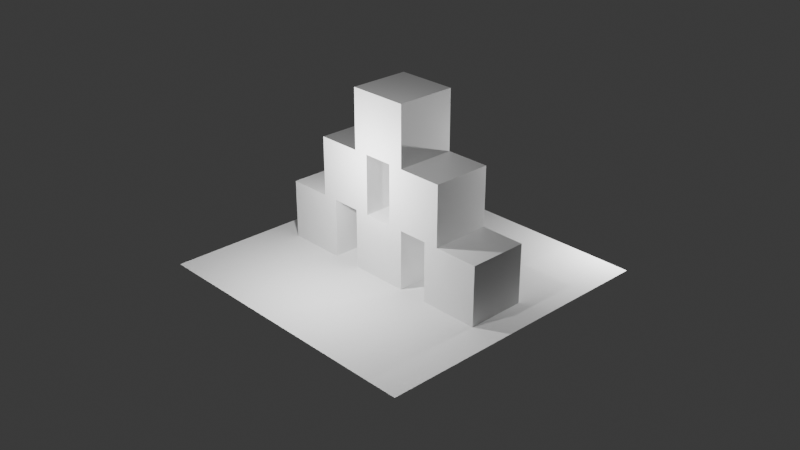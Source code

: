 # Source: Piramida.blend  (saved by Blender 4.2.66; exported with 4.5.12 LTS)
import bpy
from mathutils import Matrix  # noqa: F401  (used for matrix-valued properties, if any)

bpy.ops.wm.read_factory_settings(use_empty=True)
scene = bpy.context.scene
scene.name = 'Scene'

# ---- collections
col_collection = bpy.data.collections.new('Collection'); scene.collection.children.link(col_collection)

# ---- materials (node trees are filled in below, after node groups)
mat_material = bpy.data.materials.new('Material')
mat_material.alpha_threshold = 0.0
mat_material.use_transparent_shadow = False
mat_material.roughness = 0.5
mat_material.line_color = (0.0, 0.0, 0.0, 1.0)
mat_material_001 = bpy.data.materials.new('Material.001')
mat_material_001.alpha_threshold = 0.0
mat_material_001.use_transparent_shadow = False
mat_material_001.roughness = 0.5
mat_material_001.line_color = (0.0, 0.0, 0.0, 1.0)

# ---- material node trees
mat_material.use_nodes = True; mat_material.node_tree.nodes.clear()
_N = mat_material.node_tree.nodes; _L = mat_material.node_tree.links
n0 = _N.new('ShaderNodeOutputMaterial'); n0.name = 'Material Output'; n0.location = (300, 300)
n1 = _N.new('ShaderNodeBsdfPrincipled'); n1.name = 'Principled BSDF'; n1.location = (10, 300)
n1.inputs[3].default_value = 1.45
_L.new(n1.outputs[0], n0.inputs[0])
n0.is_active_output = True
mat_material_001.use_nodes = True; mat_material_001.node_tree.nodes.clear()
_N = mat_material_001.node_tree.nodes; _L = mat_material_001.node_tree.links
n0 = _N.new('ShaderNodeOutputMaterial'); n0.name = 'Material Output'; n0.location = (300, 300)
n1 = _N.new('ShaderNodeBsdfPrincipled'); n1.name = 'Principled BSDF'; n1.location = (10, 300)
n1.inputs[3].default_value = 1.45
_L.new(n1.outputs[0], n0.inputs[0])
n0.is_active_output = True

# ---- world
world_world = bpy.data.worlds.new('World'); scene.world = world_world
world_world.use_nodes = True; world_world.node_tree.nodes.clear()
_N = world_world.node_tree.nodes; _L = world_world.node_tree.links
n0 = _N.new('ShaderNodeOutputWorld'); n0.name = 'World Output'; n0.location = (300, 300)
n1 = _N.new('ShaderNodeBackground'); n1.name = 'Background'; n1.location = (10, 300)
n1.inputs[0].default_value = (0.05088, 0.05088, 0.05088, 1.0)
_L.new(n1.outputs[0], n0.inputs[0])
n0.is_active_output = True
world_world.color = (0.05088, 0.05088, 0.05088)
world_world.sun_shadow_jitter_overblur = 0.0

# ---- cameras
cam_camera = bpy.data.cameras.new('Camera')
cam_camera.clip_end = 100.0
cam_camera.ortho_scale = 7.314

# ---- lights
light_light = bpy.data.lights.new('Light', 'POINT')
light_light.energy = 1000.0
light_light.shadow_soft_size = 0.1
light_light_001 = bpy.data.lights.new('Light.001', 'POINT')
light_light_001.energy = 1000.0
light_light_001.shadow_soft_size = 0.1
light_light_002 = bpy.data.lights.new('Light.002', 'POINT')
light_light_002.energy = 1000.0
light_light_002.shadow_soft_size = 0.1

# ---- meshes
me_cube = bpy.data.meshes.new('Cube')
me_cube.from_pydata([(1.0, 1.0, 1.0), (1.0, 1.0, -1.0), (1.0, -1.0, 1.0), (1.0, -1.0, -1.0), (-1.0, 1.0, 1.0), (-1.0, 1.0, -1.0), (-1.0, -1.0, 1.0), (-1.0, -1.0, -1.0)], [], [(0, 4, 6, 2), (3, 2, 6, 7), (7, 6, 4, 5), (5, 1, 3, 7), (1, 0, 2, 3), (5, 4, 0, 1)])
_uv = me_cube.uv_layers.new(name='UVMap')
_uv.uv.foreach_set('vector', [0.625, 0.5, 0.875, 0.5, 0.875, 0.75, 0.625, 0.75, 0.375, 0.75, 0.625, 0.75, 0.625, 1.0, 0.375, 1.0, 0.375, 0.0, 0.625, 0.0, 0.625, 0.25, 0.375, 0.25, 0.125, 0.5, 0.375, 0.5, 0.375, 0.75, 0.125, 0.75, 0.375, 0.5, 0.625, 0.5, 0.625, 0.75, 0.375, 0.75, 0.375, 0.25, 0.625, 0.25, 0.625, 0.5, 0.375, 0.5])
me_cube.materials.append(mat_material)
me_cube.use_mirror_vertex_groups = False
me_cube.update()
me_cube_001 = bpy.data.meshes.new('Cube.001')
me_cube_001.from_pydata([(1.0, 1.0, 1.0), (1.0, 1.0, -1.0), (1.0, -1.0, 1.0), (1.0, -1.0, -1.0), (-1.0, 1.0, 1.0), (-1.0, 1.0, -1.0), (-1.0, -1.0, 1.0), (-1.0, -1.0, -1.0)], [], [(0, 4, 6, 2), (3, 2, 6, 7), (7, 6, 4, 5), (5, 1, 3, 7), (1, 0, 2, 3), (5, 4, 0, 1)])
_uv = me_cube_001.uv_layers.new(name='UVMap')
_uv.uv.foreach_set('vector', [0.625, 0.5, 0.875, 0.5, 0.875, 0.75, 0.625, 0.75, 0.375, 0.75, 0.625, 0.75, 0.625, 1.0, 0.375, 1.0, 0.375, 0.0, 0.625, 0.0, 0.625, 0.25, 0.375, 0.25, 0.125, 0.5, 0.375, 0.5, 0.375, 0.75, 0.125, 0.75, 0.375, 0.5, 0.625, 0.5, 0.625, 0.75, 0.375, 0.75, 0.375, 0.25, 0.625, 0.25, 0.625, 0.5, 0.375, 0.5])
me_cube_001.materials.append(mat_material)
me_cube_001.use_mirror_vertex_groups = False
me_cube_001.update()
me_cube_002 = bpy.data.meshes.new('Cube.002')
me_cube_002.from_pydata([(1.0, 1.0, 1.0), (1.0, 1.0, -1.0), (1.0, -1.0, 1.0), (1.0, -1.0, -1.0), (-1.0, 1.0, 1.0), (-1.0, 1.0, -1.0), (-1.0, -1.0, 1.0), (-1.0, -1.0, -1.0)], [], [(0, 4, 6, 2), (3, 2, 6, 7), (7, 6, 4, 5), (5, 1, 3, 7), (1, 0, 2, 3), (5, 4, 0, 1)])
_uv = me_cube_002.uv_layers.new(name='UVMap')
_uv.uv.foreach_set('vector', [0.625, 0.5, 0.875, 0.5, 0.875, 0.75, 0.625, 0.75, 0.375, 0.75, 0.625, 0.75, 0.625, 1.0, 0.375, 1.0, 0.375, 0.0, 0.625, 0.0, 0.625, 0.25, 0.375, 0.25, 0.125, 0.5, 0.375, 0.5, 0.375, 0.75, 0.125, 0.75, 0.375, 0.5, 0.625, 0.5, 0.625, 0.75, 0.375, 0.75, 0.375, 0.25, 0.625, 0.25, 0.625, 0.5, 0.375, 0.5])
me_cube_002.materials.append(mat_material)
me_cube_002.use_mirror_vertex_groups = False
me_cube_002.update()
me_cube_003 = bpy.data.meshes.new('Cube.003')
me_cube_003.from_pydata([(1.0, 1.0, 1.0), (1.0, 1.0, -1.0), (1.0, -1.0, 1.0), (1.0, -1.0, -1.0), (-1.0, 1.0, 1.0), (-1.0, 1.0, -1.0), (-1.0, -1.0, 1.0), (-1.0, -1.0, -1.0)], [], [(0, 4, 6, 2), (3, 2, 6, 7), (7, 6, 4, 5), (5, 1, 3, 7), (1, 0, 2, 3), (5, 4, 0, 1)])
_uv = me_cube_003.uv_layers.new(name='UVMap')
_uv.uv.foreach_set('vector', [0.625, 0.5, 0.875, 0.5, 0.875, 0.75, 0.625, 0.75, 0.375, 0.75, 0.625, 0.75, 0.625, 1.0, 0.375, 1.0, 0.375, 0.0, 0.625, 0.0, 0.625, 0.25, 0.375, 0.25, 0.125, 0.5, 0.375, 0.5, 0.375, 0.75, 0.125, 0.75, 0.375, 0.5, 0.625, 0.5, 0.625, 0.75, 0.375, 0.75, 0.375, 0.25, 0.625, 0.25, 0.625, 0.5, 0.375, 0.5])
me_cube_003.materials.append(mat_material)
me_cube_003.use_mirror_vertex_groups = False
me_cube_003.update()
me_cube_004 = bpy.data.meshes.new('Cube.004')
me_cube_004.from_pydata([(1.0, 1.0, 1.0), (1.0, 1.0, -1.0), (1.0, -1.0, 1.0), (1.0, -1.0, -1.0), (-1.0, 1.0, 1.0), (-1.0, 1.0, -1.0), (-1.0, -1.0, 1.0), (-1.0, -1.0, -1.0)], [], [(0, 4, 6, 2), (3, 2, 6, 7), (7, 6, 4, 5), (5, 1, 3, 7), (1, 0, 2, 3), (5, 4, 0, 1)])
_uv = me_cube_004.uv_layers.new(name='UVMap')
_uv.uv.foreach_set('vector', [0.625, 0.5, 0.875, 0.5, 0.875, 0.75, 0.625, 0.75, 0.375, 0.75, 0.625, 0.75, 0.625, 1.0, 0.375, 1.0, 0.375, 0.0, 0.625, 0.0, 0.625, 0.25, 0.375, 0.25, 0.125, 0.5, 0.375, 0.5, 0.375, 0.75, 0.125, 0.75, 0.375, 0.5, 0.625, 0.5, 0.625, 0.75, 0.375, 0.75, 0.375, 0.25, 0.625, 0.25, 0.625, 0.5, 0.375, 0.5])
me_cube_004.materials.append(mat_material)
me_cube_004.use_mirror_vertex_groups = False
me_cube_004.update()
me_cube_005 = bpy.data.meshes.new('Cube.005')
me_cube_005.from_pydata([(1.0, 1.0, 1.0), (1.0, 1.0, -1.0), (1.0, -1.0, 1.0), (1.0, -1.0, -1.0), (-1.0, 1.0, 1.0), (-1.0, 1.0, -1.0), (-1.0, -1.0, 1.0), (-1.0, -1.0, -1.0)], [], [(0, 4, 6, 2), (3, 2, 6, 7), (7, 6, 4, 5), (5, 1, 3, 7), (1, 0, 2, 3), (5, 4, 0, 1)])
_uv = me_cube_005.uv_layers.new(name='UVMap')
_uv.uv.foreach_set('vector', [0.625, 0.5, 0.875, 0.5, 0.875, 0.75, 0.625, 0.75, 0.375, 0.75, 0.625, 0.75, 0.625, 1.0, 0.375, 1.0, 0.375, 0.0, 0.625, 0.0, 0.625, 0.25, 0.375, 0.25, 0.125, 0.5, 0.375, 0.5, 0.375, 0.75, 0.125, 0.75, 0.375, 0.5, 0.625, 0.5, 0.625, 0.75, 0.375, 0.75, 0.375, 0.25, 0.625, 0.25, 0.625, 0.5, 0.375, 0.5])
me_cube_005.materials.append(mat_material_001)
me_cube_005.use_mirror_vertex_groups = False
me_cube_005.update()
me_plane = bpy.data.meshes.new('Plane')
me_plane.from_pydata([(-1.0, -1.0, 0.0), (1.0, -1.0, 0.0), (-1.0, 1.0, 0.0), (1.0, 1.0, 0.0)], [], [(0, 1, 3, 2)])
_uv = me_plane.uv_layers.new(name='UVMap')
_uv.uv.foreach_set('vector', [0.0, 0.0, 1.0, 0.0, 1.0, 1.0, 0.0, 1.0])
me_plane.update()

# ---- objects
ob_cube = bpy.data.objects.new('Cube', me_cube)
ob_light = bpy.data.objects.new('Light', light_light)
ob_camera = bpy.data.objects.new('Camera', cam_camera)
ob_cube_001 = bpy.data.objects.new('Cube.001', me_cube_001)
ob_cube_002 = bpy.data.objects.new('Cube.002', me_cube_002)
ob_cube_003 = bpy.data.objects.new('Cube.003', me_cube_003)
ob_cube_004 = bpy.data.objects.new('Cube.004', me_cube_004)
ob_cube_005 = bpy.data.objects.new('Cube.005', me_cube_005)
ob_plane = bpy.data.objects.new('Plane', me_plane)
ob_light_001 = bpy.data.objects.new('Light.001', light_light_001)
ob_light_002 = bpy.data.objects.new('Light.002', light_light_002)

# ---- transforms, parenting, visibility, modifiers, constraints
ob_cube.location = (0.0, 0.0, 0.0)
ob_cube.lock_rotations_4d = False
ob_cube.empty_display_type = 'ARROWS'
ob_cube.lineart.crease_threshold = 0.0
ob_light.location = (4.076, 5.855, 1.173)
ob_light.rotation_euler = (0.6503, 0.05522, 1.866)
ob_light.lock_rotations_4d = False
ob_light.empty_display_type = 'ARROWS'
ob_light.color = (0.0, 0.0, 0.0, 0.0)
ob_light.lineart.crease_threshold = 0.0
ob_camera.location = (22.44, -21.25, 15.88)
ob_camera.rotation_euler = (1.109, 0.0, 0.8149)
ob_camera.lock_rotations_4d = False
ob_camera.empty_display_type = 'ARROWS'
ob_camera.color = (0.0, 0.0, 0.0, 0.0)
ob_camera.display_type = 'WIRE'
ob_camera.lineart.crease_threshold = 0.0
ob_cube_001.location = (3.0, 1.645e-09, 0.0)
ob_cube_001.lock_rotations_4d = False
ob_cube_001.empty_display_type = 'ARROWS'
ob_cube_001.lineart.crease_threshold = 0.0
ob_cube_002.location = (-3.0, 0.0, 0.0)
ob_cube_002.lock_rotations_4d = False
ob_cube_002.empty_display_type = 'ARROWS'
ob_cube_002.lineart.crease_threshold = 0.0
ob_cube_003.location = (1.5, 0.0, 2.0)
ob_cube_003.lock_rotations_4d = False
ob_cube_003.empty_display_type = 'ARROWS'
ob_cube_003.lineart.crease_threshold = 0.0
ob_cube_004.location = (0.0, 0.0, 4.0)
ob_cube_004.lock_rotations_4d = False
ob_cube_004.empty_display_type = 'ARROWS'
ob_cube_004.lineart.crease_threshold = 0.0
ob_cube_005.location = (-1.5, 0.0, 2.0)
ob_cube_005.lock_rotations_4d = False
ob_cube_005.empty_display_type = 'ARROWS'
ob_cube_005.lineart.crease_threshold = 0.0
ob_plane.location = (0.0, 0.0, -1.0)
ob_plane.scale = (5.0, 5.0, 5.0)
ob_light_001.location = (-0.3182, -3.23, 2.928)
ob_light_001.rotation_euler = (0.6503, 0.05522, 1.866)
ob_light_001.lock_rotations_4d = False
ob_light_001.empty_display_type = 'ARROWS'
ob_light_001.color = (0.0, 0.0, 0.0, 0.0)
ob_light_001.lineart.crease_threshold = 0.0
ob_light_002.location = (2.492, -6.191, 8.337)
ob_light_002.rotation_euler = (0.6503, 0.05522, 1.866)
ob_light_002.lock_rotations_4d = False
ob_light_002.empty_display_type = 'ARROWS'
ob_light_002.color = (0.0, 0.0, 0.0, 0.0)
ob_light_002.lineart.crease_threshold = 0.0

# ---- collection membership
col_collection.objects.link(ob_cube)
col_collection.objects.link(ob_light)
col_collection.objects.link(ob_camera)
col_collection.objects.link(ob_cube_001)
col_collection.objects.link(ob_cube_002)
col_collection.objects.link(ob_cube_003)
col_collection.objects.link(ob_cube_004)
col_collection.objects.link(ob_cube_005)
col_collection.objects.link(ob_plane)
col_collection.objects.link(ob_light_001)
col_collection.objects.link(ob_light_002)

# ---- scene / render settings (as saved in the file)
scene.camera = ob_camera
scene.frame_start = 1; scene.frame_end = 250; scene.frame_set(1)
scene.render.engine = 'BLENDER_EEVEE_NEXT'
bpy.context.view_layer.update()
